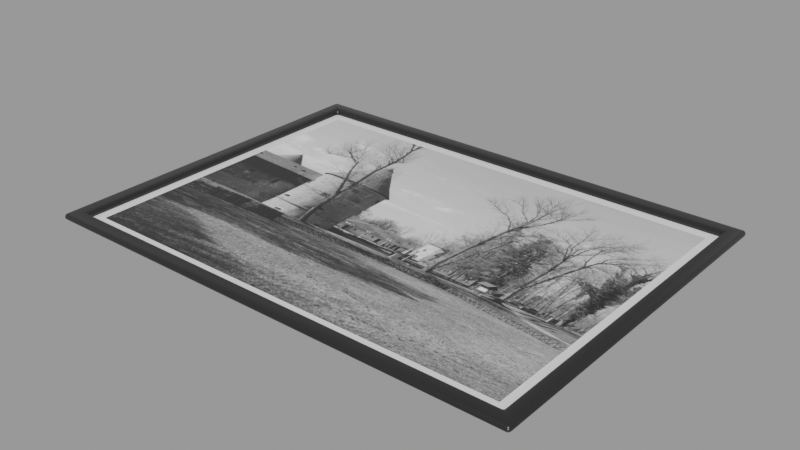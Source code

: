 # Source: old-town-picture_0_5K_698bd7d5-04ea-49d0-bb61-e13a889f1a02.blend  (saved by Blender 4.2.66; exported with 4.5.12 LTS)
import bpy
from mathutils import Matrix  # noqa: F401  (used for matrix-valued properties, if any)

bpy.ops.wm.read_factory_settings(use_empty=True)
scene = bpy.context.scene
scene.name = 'upload'

# ---- collections
col_old_town_picture = bpy.data.collections.new('Old Town Picture'); scene.collection.children.link(col_old_town_picture)

# ---- images (referenced by path relative to the original .blend; pixels are not part of the script)
import os
ASSET_DIR = os.environ.get("B2B_ASSET_DIR", "")  # directory of the original .blend (textures are referenced by path, not embedded)
HERE = os.path.dirname(os.path.abspath(__file__))  # packed textures are extracted next to this script under _unpacked/

def load_image(name, relpath, width, height, colorspace="sRGB"):
    """Load a texture the original file referenced (path relative to the .blend, or extracted next to this script)."""
    p = next((c for c in (os.path.join(HERE, relpath), os.path.join(ASSET_DIR, relpath)) if relpath and os.path.exists(c)), "")
    if p:
        img = bpy.data.images.load(p, check_existing=True)
        img.name = name
    else:  # same state as the original file: an image datablock whose file is absent (Cycles renders it pink)
        img = bpy.data.images.new(name, width, height)
        img.source = "FILE"
        img.filepath = "//" + (relpath or name)
    img.colorspace_settings.name = colorspace
    return img
img_blackandwhite_jpg_001 = load_image('blackandwhite.jpg.001', '_unpacked/blackandwhite.8780137b.jpg', 720, 720, 'sRGB')

# ---- materials (node trees are filled in below, after node groups)
mat_frame_black_015 = bpy.data.materials.new('Frame_Black.015')
mat_white_002 = bpy.data.materials.new('White.002')
mat_photo_old_town_001 = bpy.data.materials.new('Photo_old_town.001')

# ---- material node trees
mat_frame_black_015.use_nodes = True; mat_frame_black_015.node_tree.nodes.clear()
_N = mat_frame_black_015.node_tree.nodes; _L = mat_frame_black_015.node_tree.links
n0 = _N.new('ShaderNodeBsdfPrincipled'); n0.name = 'Principled BSDF'; n0.location = (10, 300)
n0.inputs[0].default_value = (0.01267, 0.01267, 0.01267, 1.0)
n0.inputs[2].default_value = 0.3
n1 = _N.new('ShaderNodeOutputMaterial'); n1.name = 'Material Output'; n1.location = (300, 300)
_L.new(n0.outputs[0], n1.inputs[0])
n1.is_active_output = True
mat_white_002.use_nodes = True; mat_white_002.node_tree.nodes.clear()
_N = mat_white_002.node_tree.nodes; _L = mat_white_002.node_tree.links
n0 = _N.new('ShaderNodeBsdfPrincipled'); n0.name = 'Principled BSDF'; n0.location = (10, 300)
n1 = _N.new('ShaderNodeOutputMaterial'); n1.name = 'Material Output'; n1.location = (300, 300)
_L.new(n0.outputs[0], n1.inputs[0])
n1.is_active_output = True
mat_photo_old_town_001.use_nodes = True; mat_photo_old_town_001.node_tree.nodes.clear()
_N = mat_photo_old_town_001.node_tree.nodes; _L = mat_photo_old_town_001.node_tree.links
n0 = _N.new('ShaderNodeBsdfPrincipled'); n0.name = 'Principled BSDF'; n0.location = (154, 300)
n0.inputs[2].default_value = 0.0
n1 = _N.new('ShaderNodeOutputMaterial'); n1.name = 'Material Output'; n1.location = (395, 300)
n2 = _N.new('ShaderNodeHueSaturation'); n2.name = 'Hue/Saturation/Value'; n2.location = (-36, 320)
n2.inputs[1].default_value = 0.0
n3 = _N.new('ShaderNodeTexImage'); n3.name = 'Image Texture'; n3.location = (-509, 316)
n3.image = img_blackandwhite_jpg_001
n4 = _N.new('ShaderNodeMapping'); n4.name = 'Mapping'; n4.location = (-773, 201)
n4.inputs[1].default_value = (0.0, 0.16, 0.0)
n5 = _N.new('ShaderNodeTexCoord'); n5.name = 'Texture Coordinate'; n5.location = (-1088, 207)
_L.new(n0.outputs[0], n1.inputs[0])
_L.new(n2.outputs[0], n0.inputs[0])
_L.new(n3.outputs[0], n2.inputs[4])
_L.new(n4.outputs[0], n3.inputs[0])
_L.new(n5.outputs[2], n4.inputs[0])
n1.is_active_output = True

# ---- meshes
me_cube_020 = bpy.data.meshes.new('Cube.020')
me_cube_020.from_pydata([(-0.3649, -0.2649, 0.00993), (-0.3649, 0.2649, 0.01072), (-0.3898, -0.2898, -0.0004792), (-0.3898, 0.2898, 0.0004796), (0.3649, -0.2649, 0.00993), (0.3649, 0.2649, 0.01072), (0.3898, -0.2898, -0.0004796), (0.3898, 0.2898, 0.0004792), (-0.3898, -0.2899, 0.009845), (-0.3898, 0.2898, 0.0108), (0.3898, 0.2898, 0.0108), (0.3898, -0.2899, 0.009844), (-0.3649, -0.2649, 0.0001849), (-0.3649, 0.2649, 0.0009727), (0.3649, 0.2649, 0.0009723), (0.3649, -0.2649, 0.0001845), (-0.3483, -0.2483, 0.0002418), (-0.3483, 0.2483, 0.0009157), (0.3483, 0.2483, 0.0009154), (0.3483, -0.2483, 0.0002415), (-0.3649, -0.2649, 0.0001849), (-0.3649, 0.2649, 0.0009727), (0.3649, 0.2649, 0.0009723), (0.3649, -0.2649, 0.0001845)], [], [(8, 9, 3, 2), (2, 3, 7, 6), (6, 7, 10, 11), (1, 0, 12, 13), (2, 6, 11, 8), (7, 3, 9, 10), (0, 1, 9, 8), (5, 4, 11, 10), (4, 0, 8, 11), (1, 5, 10, 9), (5, 1, 13, 14), (4, 5, 14, 15), (0, 4, 15, 12), (19, 18, 17, 16), (16, 17, 21, 20), (18, 19, 23, 22), (19, 16, 20, 23), (17, 18, 22, 21)])
me_cube_020.polygons.foreach_set('use_smooth', [True] * 18)
me_cube_020.polygons.foreach_set('material_index', [0, 0, 0, 0, 0, 0, 0, 0, 0, 0, 0, 0, 0, 2, 1, 1, 1, 1])
_uv = me_cube_020.uv_layers.new(name='UVMap')
_uv.uv.foreach_set('vector', [0.375, 0.0, 0.625, 0.0, 0.625, 0.25, 0.375, 0.25, 0.375, 0.25, 0.625, 0.25, 0.625, 0.5, 0.375, 0.5, 0.375, 0.5, 0.625, 0.5, 0.625, 0.75, 0.375, 0.75, 0.6004, 0.9754, 0.3996, 0.9754, 0.3996, 0.9754, 0.6004, 0.9754, 0.125, 0.5, 0.375, 0.5, 0.375, 0.75, 0.125, 0.75, 0.625, 0.5, 0.875, 0.5, 0.875, 0.75, 0.625, 0.75, 0.3996, 0.9754, 0.6004, 0.9754, 0.625, 1.0, 0.375, 1.0, 0.6004, 0.7746, 0.3996, 0.7746, 0.375, 0.75, 0.625, 0.75, 0.3996, 0.7746, 0.3996, 0.9754, 0.375, 1.0, 0.375, 0.75, 0.6004, 0.9754, 0.6004, 0.7746, 0.625, 0.75, 0.625, 1.0, 0.6004, 0.7746, 0.6004, 0.9754, 0.6004, 0.9754, 0.6004, 0.7746, 0.3996, 0.7746, 0.6004, 0.7746, 0.6004, 0.7746, 0.3996, 0.7746, 0.3996, 0.9754, 0.3996, 0.7746, 0.3996, 0.7746, 0.3996, 0.9754, 1.0, 0.1668, 1.0, 0.8332, 0.0, 0.8332, 0.0, 0.1668, 0.4141, 0.9609, 0.5859, 0.9609, 0.6004, 0.9754, 0.3996, 0.9754, 0.5859, 0.7891, 0.4141, 0.7891, 0.3996, 0.7746, 0.6004, 0.7746, 0.4141, 0.7891, 0.4141, 0.9609, 0.3996, 0.9754, 0.3996, 0.7746, 0.5859, 0.9609, 0.5859, 0.7891, 0.6004, 0.7746, 0.6004, 0.9754])
me_cube_020.materials.append(mat_frame_black_015)
me_cube_020.materials.append(mat_white_002)
me_cube_020.materials.append(mat_photo_old_town_001)
me_cube_020.update()

# ---- objects
ob_old_town_picture = bpy.data.objects.new('Old Town Picture', me_cube_020)

# ---- transforms, parenting, visibility, modifiers, constraints
ob_old_town_picture.location = (0.0, 0.0, 0.0)
_m = ob_old_town_picture.modifiers.new('Bevel', 'BEVEL')
_m.width = 0.01
_m.width_pct = 0.01
_m.segments = 3

# ---- collection membership
scene.collection.objects.link(ob_old_town_picture)
col_old_town_picture.objects.link(ob_old_town_picture)

# ---- scene / render settings (as saved in the file)
scene.frame_start = 1; scene.frame_end = 250; scene.frame_set(1)
scene.render.engine = 'BLENDER_EEVEE_NEXT'
scene.render.image_settings.exr_codec = 'NONE'
scene.render.simplify_subdivision_render = 0
scene.render.simplify_child_particles_render = 0.0
scene.eevee.use_volume_custom_range = False
scene.eevee.use_shadows = False
scene.view_settings.view_transform = 'Filmic'
bpy.context.view_layer.update()

# ---- added for rendering (the .blend has no active camera and no usable light): camera, sun + grey world if the file has none
cam_auto = bpy.data.cameras.new('AutoCamera')
cam_auto.lens = 50.0
cam_auto.sensor_width = 36.0
cam_auto.clip_end = 1000.0
ob_auto_camera = bpy.data.objects.new('AutoCamera', cam_auto)
scene.collection.objects.link(ob_auto_camera)
ob_auto_camera.location = (0.898985, -1.0788, 0.724346)
ob_auto_camera.rotation_euler = (1.09748, -7.21219e-08, 0.694738)
scene.camera = ob_auto_camera
light_auto_sun = bpy.data.lights.new('AutoSun', 'SUN')
light_auto_sun.energy = 3.0
light_auto_sun.angle = 0.0523599
ob_auto_sun = bpy.data.objects.new('AutoSun', light_auto_sun)
scene.collection.objects.link(ob_auto_sun)
ob_auto_sun.rotation_euler = (0.872665, 0.174533, 0.523599)
if scene.world is None:
    world_auto = bpy.data.worlds.new('AutoWorld')
    world_auto.color = (0.3, 0.3, 0.3)
    scene.world = world_auto
bpy.context.view_layer.update()
